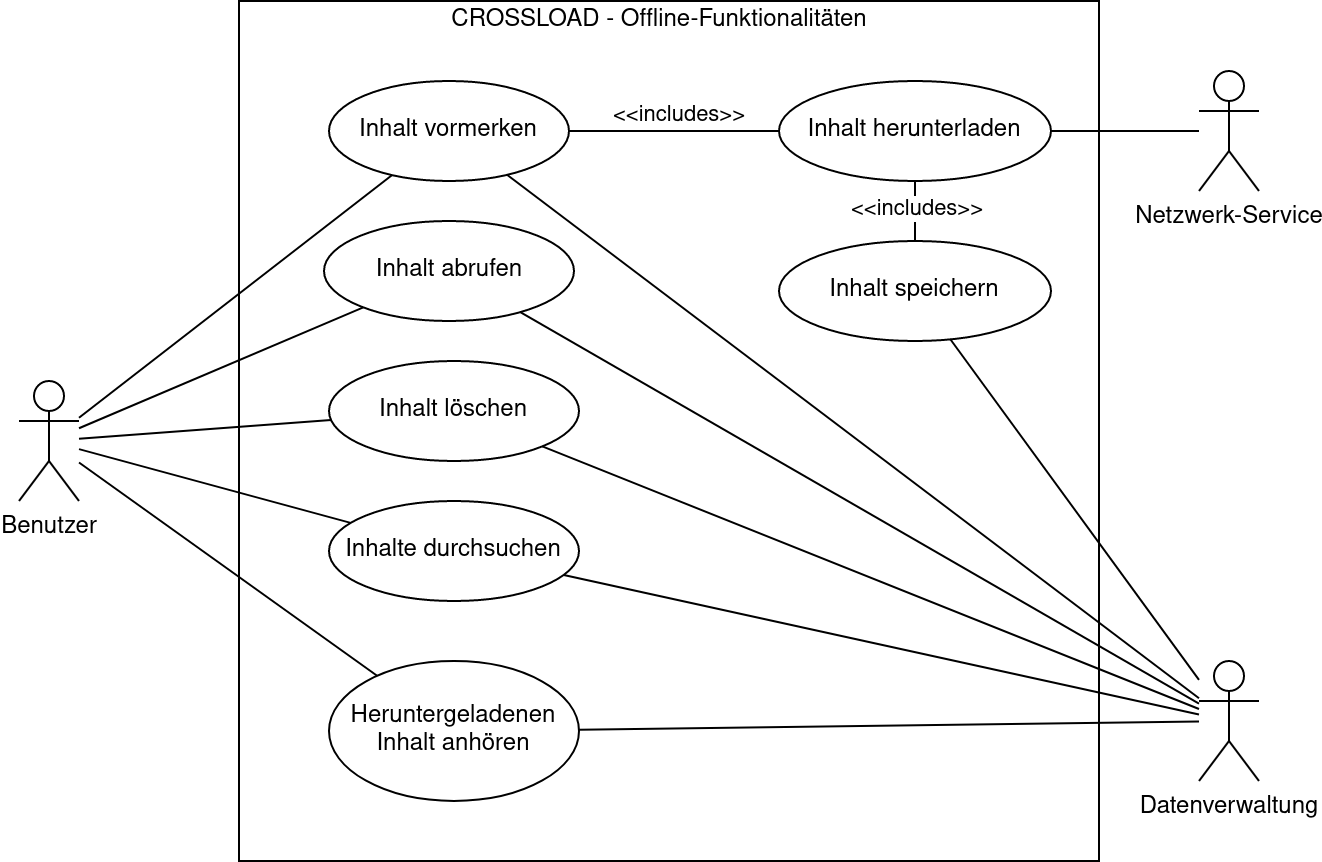

The diagram above was exported from draw.io. Its source (the exported page's mxGraphModel, read from the mxfile embedded in the PNG):
<mxGraphModel dx="1422" dy="738" grid="1" gridSize="10" guides="1" tooltips="1" connect="1" arrows="1" fold="1" page="1" pageScale="1" pageWidth="827" pageHeight="1169" math="0" shadow="0">
  <root>
    <mxCell id="0" />
    <mxCell id="1" parent="0" />
    <mxCell id="Cppi7SPQKgdnKshJSdUR-1" value="" style="rounded=0;whiteSpace=wrap;html=1;" parent="1" vertex="1">
      <mxGeometry x="220" y="100" width="430" height="430" as="geometry" />
    </mxCell>
    <mxCell id="Cppi7SPQKgdnKshJSdUR-5" value="Benutzer" style="shape=umlActor;verticalLabelPosition=bottom;labelBackgroundColor=#ffffff;verticalAlign=top;html=1;outlineConnect=0;" parent="1" vertex="1">
      <mxGeometry x="110" y="290" width="30" height="60" as="geometry" />
    </mxCell>
    <mxCell id="Cppi7SPQKgdnKshJSdUR-21" style="edgeStyle=orthogonalEdgeStyle;rounded=0;orthogonalLoop=1;jettySize=auto;html=1;endArrow=none;endFill=0;" parent="1" source="Cppi7SPQKgdnKshJSdUR-6" target="Cppi7SPQKgdnKshJSdUR-20" edge="1">
      <mxGeometry relative="1" as="geometry" />
    </mxCell>
    <mxCell id="Cppi7SPQKgdnKshJSdUR-22" value="&amp;lt;&amp;lt;includes&amp;gt;&amp;gt;" style="edgeLabel;html=1;align=center;verticalAlign=middle;resizable=0;points=[];" parent="Cppi7SPQKgdnKshJSdUR-21" vertex="1" connectable="0">
      <mxGeometry x="-0.3088" relative="1" as="geometry">
        <mxPoint x="18.71" y="-9" as="offset" />
      </mxGeometry>
    </mxCell>
    <mxCell id="Cppi7SPQKgdnKshJSdUR-6" value="Inhalt vormerken" style="ellipse;whiteSpace=wrap;html=1;" parent="1" vertex="1">
      <mxGeometry x="265" y="140" width="120" height="50" as="geometry" />
    </mxCell>
    <mxCell id="Cppi7SPQKgdnKshJSdUR-8" value="" style="endArrow=none;html=1;endFill=0;" parent="1" source="Cppi7SPQKgdnKshJSdUR-5" target="Cppi7SPQKgdnKshJSdUR-6" edge="1">
      <mxGeometry width="50" height="50" relative="1" as="geometry">
        <mxPoint x="160" y="390" as="sourcePoint" />
        <mxPoint x="210" y="340" as="targetPoint" />
      </mxGeometry>
    </mxCell>
    <mxCell id="Cppi7SPQKgdnKshJSdUR-9" value="Inhalt abrufen" style="ellipse;whiteSpace=wrap;html=1;" parent="1" vertex="1">
      <mxGeometry x="262.5" y="210" width="125" height="50" as="geometry" />
    </mxCell>
    <mxCell id="Cppi7SPQKgdnKshJSdUR-12" value="Inhalte durchsuchen" style="ellipse;whiteSpace=wrap;html=1;" parent="1" vertex="1">
      <mxGeometry x="265" y="350" width="125" height="50" as="geometry" />
    </mxCell>
    <mxCell id="Cppi7SPQKgdnKshJSdUR-13" value="&lt;div&gt;Heruntergeladenen&lt;/div&gt;&lt;div&gt;Inhalt anhören&lt;br&gt;&lt;/div&gt;" style="ellipse;whiteSpace=wrap;html=1;" parent="1" vertex="1">
      <mxGeometry x="265" y="430" width="125" height="70" as="geometry" />
    </mxCell>
    <mxCell id="Cppi7SPQKgdnKshJSdUR-15" value="" style="endArrow=none;html=1;endFill=0;" parent="1" source="Cppi7SPQKgdnKshJSdUR-5" target="Cppi7SPQKgdnKshJSdUR-9" edge="1">
      <mxGeometry width="50" height="50" relative="1" as="geometry">
        <mxPoint x="180" y="261.61764705882365" as="sourcePoint" />
        <mxPoint x="299.13516298934223" y="195.04211480007348" as="targetPoint" />
      </mxGeometry>
    </mxCell>
    <mxCell id="Cppi7SPQKgdnKshJSdUR-16" value="" style="endArrow=none;html=1;endFill=0;" parent="1" source="Cppi7SPQKgdnKshJSdUR-5" target="Cppi7SPQKgdnKshJSdUR-12" edge="1">
      <mxGeometry width="50" height="50" relative="1" as="geometry">
        <mxPoint x="180" y="267.7941176470588" as="sourcePoint" />
        <mxPoint x="276.3388404127327" y="253.62664111577476" as="targetPoint" />
      </mxGeometry>
    </mxCell>
    <mxCell id="Cppi7SPQKgdnKshJSdUR-17" value="" style="endArrow=none;html=1;endFill=0;" parent="1" source="Cppi7SPQKgdnKshJSdUR-5" target="Cppi7SPQKgdnKshJSdUR-13" edge="1">
      <mxGeometry width="50" height="50" relative="1" as="geometry">
        <mxPoint x="180" y="273.97058823529414" as="sourcePoint" />
        <mxPoint x="282.8792371420934" y="301.20332747878956" as="targetPoint" />
      </mxGeometry>
    </mxCell>
    <mxCell id="Cppi7SPQKgdnKshJSdUR-18" value="Inhalt löschen" style="ellipse;whiteSpace=wrap;html=1;" parent="1" vertex="1">
      <mxGeometry x="265" y="280" width="125" height="50" as="geometry" />
    </mxCell>
    <mxCell id="Cppi7SPQKgdnKshJSdUR-19" value="" style="endArrow=none;html=1;endFill=0;" parent="1" source="Cppi7SPQKgdnKshJSdUR-5" target="Cppi7SPQKgdnKshJSdUR-18" edge="1">
      <mxGeometry width="50" height="50" relative="1" as="geometry">
        <mxPoint x="180" y="280.1453482837842" as="sourcePoint" />
        <mxPoint x="303.2059224475013" y="363.4764812074377" as="targetPoint" />
      </mxGeometry>
    </mxCell>
    <mxCell id="Cppi7SPQKgdnKshJSdUR-40" style="edgeStyle=orthogonalEdgeStyle;rounded=0;orthogonalLoop=1;jettySize=auto;html=1;endArrow=none;endFill=0;" parent="1" source="Cppi7SPQKgdnKshJSdUR-20" target="Cppi7SPQKgdnKshJSdUR-39" edge="1">
      <mxGeometry relative="1" as="geometry" />
    </mxCell>
    <mxCell id="Cppi7SPQKgdnKshJSdUR-41" value="&amp;lt;&amp;lt;includes&amp;gt;&amp;gt;" style="edgeLabel;html=1;align=center;verticalAlign=middle;resizable=0;points=[];" parent="Cppi7SPQKgdnKshJSdUR-40" vertex="1" connectable="0">
      <mxGeometry x="0.3032" relative="1" as="geometry">
        <mxPoint as="offset" />
      </mxGeometry>
    </mxCell>
    <mxCell id="Cppi7SPQKgdnKshJSdUR-20" value="Inhalt herunterladen" style="ellipse;whiteSpace=wrap;html=1;" parent="1" vertex="1">
      <mxGeometry x="490" y="140" width="136" height="50" as="geometry" />
    </mxCell>
    <mxCell id="Cppi7SPQKgdnKshJSdUR-24" value="CROSSLOAD - Offline-Funktionalitäten" style="text;html=1;align=center;verticalAlign=middle;resizable=0;points=[];autosize=1;" parent="1" vertex="1">
      <mxGeometry x="320" y="100" width="220" height="20" as="geometry" />
    </mxCell>
    <mxCell id="Cppi7SPQKgdnKshJSdUR-25" value="Datenverwaltung" style="shape=umlActor;verticalLabelPosition=bottom;labelBackgroundColor=#ffffff;verticalAlign=top;html=1;outlineConnect=0;" parent="1" vertex="1">
      <mxGeometry x="700" y="430" width="30" height="60" as="geometry" />
    </mxCell>
    <mxCell id="Cppi7SPQKgdnKshJSdUR-28" value="" style="endArrow=none;html=1;endFill=0;" parent="1" source="Cppi7SPQKgdnKshJSdUR-9" target="Cppi7SPQKgdnKshJSdUR-25" edge="1">
      <mxGeometry width="50" height="50" relative="1" as="geometry">
        <mxPoint x="594.6077302542544" y="198.0066840544306" as="sourcePoint" />
        <mxPoint x="720" y="306.97604790419166" as="targetPoint" />
      </mxGeometry>
    </mxCell>
    <mxCell id="Cppi7SPQKgdnKshJSdUR-29" value="" style="endArrow=none;html=1;endFill=0;" parent="1" source="Cppi7SPQKgdnKshJSdUR-18" target="Cppi7SPQKgdnKshJSdUR-25" edge="1">
      <mxGeometry width="50" height="50" relative="1" as="geometry">
        <mxPoint x="391.60632626663437" y="255.59791546745316" as="sourcePoint" />
        <mxPoint x="720" y="317.1875" as="targetPoint" />
      </mxGeometry>
    </mxCell>
    <mxCell id="Cppi7SPQKgdnKshJSdUR-30" value="" style="endArrow=none;html=1;endFill=0;" parent="1" source="Cppi7SPQKgdnKshJSdUR-12" target="Cppi7SPQKgdnKshJSdUR-25" edge="1">
      <mxGeometry width="50" height="50" relative="1" as="geometry">
        <mxPoint x="399.97208955317933" y="315.74705039824426" as="sourcePoint" />
        <mxPoint x="720" y="319.8113207547169" as="targetPoint" />
      </mxGeometry>
    </mxCell>
    <mxCell id="Cppi7SPQKgdnKshJSdUR-31" value="" style="endArrow=none;html=1;endFill=0;" parent="1" source="Cppi7SPQKgdnKshJSdUR-13" target="Cppi7SPQKgdnKshJSdUR-25" edge="1">
      <mxGeometry width="50" height="50" relative="1" as="geometry">
        <mxPoint x="395.38245186126437" y="375.5692268267894" as="sourcePoint" />
        <mxPoint x="720" y="322.4528301886793" as="targetPoint" />
      </mxGeometry>
    </mxCell>
    <mxCell id="Cppi7SPQKgdnKshJSdUR-32" value="Netzwerk-Service" style="shape=umlActor;verticalLabelPosition=bottom;labelBackgroundColor=#ffffff;verticalAlign=top;html=1;outlineConnect=0;" parent="1" vertex="1">
      <mxGeometry x="700" y="135" width="30" height="60" as="geometry" />
    </mxCell>
    <mxCell id="Cppi7SPQKgdnKshJSdUR-34" value="" style="endArrow=none;html=1;endFill=0;" parent="1" source="Cppi7SPQKgdnKshJSdUR-20" target="Cppi7SPQKgdnKshJSdUR-32" edge="1">
      <mxGeometry width="50" height="50" relative="1" as="geometry">
        <mxPoint x="591.7170180705809" y="198.43011865843675" as="sourcePoint" />
        <mxPoint x="710" y="315.1910828025477" as="targetPoint" />
      </mxGeometry>
    </mxCell>
    <mxCell id="Cppi7SPQKgdnKshJSdUR-35" value="" style="endArrow=none;html=1;endFill=0;" parent="1" source="Cppi7SPQKgdnKshJSdUR-6" target="Cppi7SPQKgdnKshJSdUR-25" edge="1">
      <mxGeometry width="50" height="50" relative="1" as="geometry">
        <mxPoint x="523.7636292247983" y="268.13617695258085" as="sourcePoint" />
        <mxPoint x="710" y="315.1910828025477" as="targetPoint" />
      </mxGeometry>
    </mxCell>
    <mxCell id="Cppi7SPQKgdnKshJSdUR-39" value="Inhalt speichern" style="ellipse;whiteSpace=wrap;html=1;" parent="1" vertex="1">
      <mxGeometry x="490" y="220" width="136" height="50" as="geometry" />
    </mxCell>
    <mxCell id="Cppi7SPQKgdnKshJSdUR-42" value="" style="endArrow=none;html=1;endFill=0;" parent="1" source="Cppi7SPQKgdnKshJSdUR-39" target="Cppi7SPQKgdnKshJSdUR-25" edge="1">
      <mxGeometry width="50" height="50" relative="1" as="geometry">
        <mxPoint x="363.21386174652775" y="197.06358395726954" as="sourcePoint" />
        <mxPoint x="710" y="468.2692307692307" as="targetPoint" />
      </mxGeometry>
    </mxCell>
  </root>
</mxGraphModel>